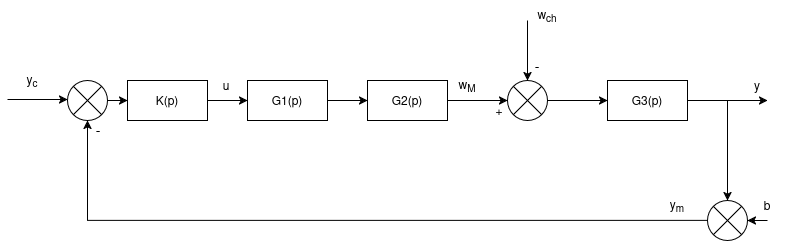

The diagram above was exported from draw.io. Its source (the exported page's mxGraphModel, read from the mxfile embedded in the PNG):
<mxGraphModel dx="1816" dy="453" grid="1" gridSize="10" guides="1" tooltips="1" connect="1" arrows="1" fold="1" page="1" pageScale="1" pageWidth="850" pageHeight="1100" math="0" shadow="0">
  <root>
    <mxCell id="0" />
    <mxCell id="1" parent="0" />
    <mxCell id="kwtxa1_FG2km_LmsWgN8-3" style="edgeStyle=orthogonalEdgeStyle;rounded=0;orthogonalLoop=1;jettySize=auto;html=1;entryX=0;entryY=0.5;entryDx=0;entryDy=0;" edge="1" parent="1" source="kwtxa1_FG2km_LmsWgN8-1" target="kwtxa1_FG2km_LmsWgN8-2">
      <mxGeometry relative="1" as="geometry" />
    </mxCell>
    <mxCell id="kwtxa1_FG2km_LmsWgN8-1" value="G1(p)" style="rounded=0;whiteSpace=wrap;html=1;" vertex="1" parent="1">
      <mxGeometry x="240" y="140" width="80" height="40" as="geometry" />
    </mxCell>
    <mxCell id="kwtxa1_FG2km_LmsWgN8-5" style="edgeStyle=orthogonalEdgeStyle;rounded=0;orthogonalLoop=1;jettySize=auto;html=1;entryX=0;entryY=0.5;entryDx=0;entryDy=0;" edge="1" parent="1" source="kwtxa1_FG2km_LmsWgN8-2" target="kwtxa1_FG2km_LmsWgN8-4">
      <mxGeometry relative="1" as="geometry" />
    </mxCell>
    <mxCell id="kwtxa1_FG2km_LmsWgN8-2" value="G2(p)" style="rounded=0;whiteSpace=wrap;html=1;" vertex="1" parent="1">
      <mxGeometry x="360" y="140" width="80" height="40" as="geometry" />
    </mxCell>
    <mxCell id="kwtxa1_FG2km_LmsWgN8-14" style="edgeStyle=orthogonalEdgeStyle;rounded=0;orthogonalLoop=1;jettySize=auto;html=1;entryX=0;entryY=0.5;entryDx=0;entryDy=0;" edge="1" parent="1" source="kwtxa1_FG2km_LmsWgN8-4" target="kwtxa1_FG2km_LmsWgN8-13">
      <mxGeometry relative="1" as="geometry" />
    </mxCell>
    <mxCell id="kwtxa1_FG2km_LmsWgN8-4" value="" style="shape=sumEllipse;perimeter=ellipsePerimeter;whiteSpace=wrap;html=1;backgroundOutline=1;" vertex="1" parent="1">
      <mxGeometry x="500" y="140" width="40" height="40" as="geometry" />
    </mxCell>
    <mxCell id="kwtxa1_FG2km_LmsWgN8-6" value="" style="endArrow=classic;html=1;rounded=0;entryX=0;entryY=0.5;entryDx=0;entryDy=0;" edge="1" parent="1">
      <mxGeometry width="50" height="50" relative="1" as="geometry">
        <mxPoint y="159" as="sourcePoint" />
        <mxPoint x="60" y="159" as="targetPoint" />
      </mxGeometry>
    </mxCell>
    <mxCell id="kwtxa1_FG2km_LmsWgN8-8" style="edgeStyle=orthogonalEdgeStyle;rounded=0;orthogonalLoop=1;jettySize=auto;html=1;entryX=0;entryY=0.5;entryDx=0;entryDy=0;" edge="1" parent="1" source="kwtxa1_FG2km_LmsWgN8-9" target="kwtxa1_FG2km_LmsWgN8-1">
      <mxGeometry relative="1" as="geometry" />
    </mxCell>
    <mxCell id="kwtxa1_FG2km_LmsWgN8-7" value="" style="shape=sumEllipse;perimeter=ellipsePerimeter;whiteSpace=wrap;html=1;backgroundOutline=1;" vertex="1" parent="1">
      <mxGeometry x="60" y="140" width="40" height="40" as="geometry" />
    </mxCell>
    <mxCell id="kwtxa1_FG2km_LmsWgN8-10" value="" style="endArrow=classic;html=1;rounded=0;entryX=0.5;entryY=0;entryDx=0;entryDy=0;" edge="1" parent="1" target="kwtxa1_FG2km_LmsWgN8-4">
      <mxGeometry width="50" height="50" relative="1" as="geometry">
        <mxPoint x="520" y="80" as="sourcePoint" />
        <mxPoint x="580" y="80" as="targetPoint" />
      </mxGeometry>
    </mxCell>
    <mxCell id="kwtxa1_FG2km_LmsWgN8-11" value="&lt;font style=&quot;font-size: 14px;&quot;&gt;-&lt;/font&gt;" style="text;html=1;whiteSpace=wrap;strokeColor=none;fillColor=none;align=center;verticalAlign=middle;rounded=0;" vertex="1" parent="1">
      <mxGeometry x="500" y="110" width="60" height="30" as="geometry" />
    </mxCell>
    <mxCell id="kwtxa1_FG2km_LmsWgN8-12" value="+" style="text;html=1;whiteSpace=wrap;strokeColor=none;fillColor=none;align=center;verticalAlign=middle;rounded=0;" vertex="1" parent="1">
      <mxGeometry x="462" y="155" width="60" height="30" as="geometry" />
    </mxCell>
    <mxCell id="kwtxa1_FG2km_LmsWgN8-15" style="edgeStyle=orthogonalEdgeStyle;rounded=0;orthogonalLoop=1;jettySize=auto;html=1;" edge="1" parent="1" source="kwtxa1_FG2km_LmsWgN8-13">
      <mxGeometry relative="1" as="geometry">
        <mxPoint x="760" y="160" as="targetPoint" />
      </mxGeometry>
    </mxCell>
    <mxCell id="kwtxa1_FG2km_LmsWgN8-13" value="G3(p)" style="rounded=0;whiteSpace=wrap;html=1;" vertex="1" parent="1">
      <mxGeometry x="600" y="140" width="80" height="40" as="geometry" />
    </mxCell>
    <mxCell id="kwtxa1_FG2km_LmsWgN8-18" value="y&lt;sub&gt;c&lt;/sub&gt;" style="text;html=1;whiteSpace=wrap;strokeColor=none;fillColor=none;align=center;verticalAlign=middle;rounded=0;" vertex="1" parent="1">
      <mxGeometry y="125" width="50" height="30" as="geometry" />
    </mxCell>
    <mxCell id="kwtxa1_FG2km_LmsWgN8-19" value="u" style="text;html=1;whiteSpace=wrap;strokeColor=none;fillColor=none;align=center;verticalAlign=middle;rounded=0;" vertex="1" parent="1">
      <mxGeometry x="189" y="130" width="60" height="30" as="geometry" />
    </mxCell>
    <mxCell id="kwtxa1_FG2km_LmsWgN8-20" value="y" style="text;html=1;whiteSpace=wrap;strokeColor=none;fillColor=none;align=center;verticalAlign=middle;rounded=0;" vertex="1" parent="1">
      <mxGeometry x="720" y="130" width="60" height="30" as="geometry" />
    </mxCell>
    <mxCell id="kwtxa1_FG2km_LmsWgN8-23" style="edgeStyle=orthogonalEdgeStyle;rounded=0;orthogonalLoop=1;jettySize=auto;html=1;entryX=0.5;entryY=1;entryDx=0;entryDy=0;" edge="1" parent="1" source="kwtxa1_FG2km_LmsWgN8-22" target="kwtxa1_FG2km_LmsWgN8-7">
      <mxGeometry relative="1" as="geometry" />
    </mxCell>
    <mxCell id="kwtxa1_FG2km_LmsWgN8-22" value="" style="shape=sumEllipse;perimeter=ellipsePerimeter;whiteSpace=wrap;html=1;backgroundOutline=1;" vertex="1" parent="1">
      <mxGeometry x="700" y="260" width="40" height="40" as="geometry" />
    </mxCell>
    <mxCell id="kwtxa1_FG2km_LmsWgN8-24" value="" style="endArrow=classic;html=1;rounded=0;entryX=0.5;entryY=0;entryDx=0;entryDy=0;" edge="1" parent="1" target="kwtxa1_FG2km_LmsWgN8-22">
      <mxGeometry width="50" height="50" relative="1" as="geometry">
        <mxPoint x="720" y="160" as="sourcePoint" />
        <mxPoint x="720" y="220" as="targetPoint" />
      </mxGeometry>
    </mxCell>
    <mxCell id="kwtxa1_FG2km_LmsWgN8-25" value="" style="endArrow=classic;html=1;rounded=0;entryX=1;entryY=0.5;entryDx=0;entryDy=0;" edge="1" parent="1" target="kwtxa1_FG2km_LmsWgN8-22">
      <mxGeometry width="50" height="50" relative="1" as="geometry">
        <mxPoint x="760" y="280" as="sourcePoint" />
        <mxPoint x="800" y="340" as="targetPoint" />
      </mxGeometry>
    </mxCell>
    <mxCell id="kwtxa1_FG2km_LmsWgN8-26" value="b" style="text;html=1;whiteSpace=wrap;strokeColor=none;fillColor=none;align=center;verticalAlign=middle;rounded=0;" vertex="1" parent="1">
      <mxGeometry x="730" y="250" width="60" height="30" as="geometry" />
    </mxCell>
    <mxCell id="kwtxa1_FG2km_LmsWgN8-27" value="y&lt;sub&gt;m&lt;/sub&gt;" style="text;html=1;whiteSpace=wrap;strokeColor=none;fillColor=none;align=center;verticalAlign=middle;rounded=0;" vertex="1" parent="1">
      <mxGeometry x="640" y="250" width="60" height="30" as="geometry" />
    </mxCell>
    <mxCell id="kwtxa1_FG2km_LmsWgN8-29" value="w&lt;sub&gt;ch&lt;/sub&gt;" style="text;html=1;whiteSpace=wrap;strokeColor=none;fillColor=none;align=center;verticalAlign=middle;rounded=0;" vertex="1" parent="1">
      <mxGeometry x="510" y="60" width="60" height="30" as="geometry" />
    </mxCell>
    <mxCell id="kwtxa1_FG2km_LmsWgN8-30" value="w&lt;sub&gt;M&lt;/sub&gt;" style="text;html=1;whiteSpace=wrap;strokeColor=none;fillColor=none;align=center;verticalAlign=middle;rounded=0;" vertex="1" parent="1">
      <mxGeometry x="430" y="130" width="60" height="30" as="geometry" />
    </mxCell>
    <mxCell id="kwtxa1_FG2km_LmsWgN8-31" value="" style="edgeStyle=orthogonalEdgeStyle;rounded=0;orthogonalLoop=1;jettySize=auto;html=1;entryX=0;entryY=0.5;entryDx=0;entryDy=0;" edge="1" parent="1" source="kwtxa1_FG2km_LmsWgN8-7" target="kwtxa1_FG2km_LmsWgN8-9">
      <mxGeometry relative="1" as="geometry">
        <mxPoint x="60" y="160" as="sourcePoint" />
        <mxPoint x="240" y="160" as="targetPoint" />
      </mxGeometry>
    </mxCell>
    <mxCell id="kwtxa1_FG2km_LmsWgN8-9" value="K(p)" style="rounded=0;whiteSpace=wrap;html=1;" vertex="1" parent="1">
      <mxGeometry x="120" y="140" width="80" height="40" as="geometry" />
    </mxCell>
    <mxCell id="kwtxa1_FG2km_LmsWgN8-32" value="&lt;font style=&quot;font-size: 14px;&quot;&gt;-&lt;/font&gt;" style="text;html=1;whiteSpace=wrap;strokeColor=none;fillColor=none;align=center;verticalAlign=middle;rounded=0;" vertex="1" parent="1">
      <mxGeometry x="61" y="174" width="60" height="30" as="geometry" />
    </mxCell>
  </root>
</mxGraphModel>